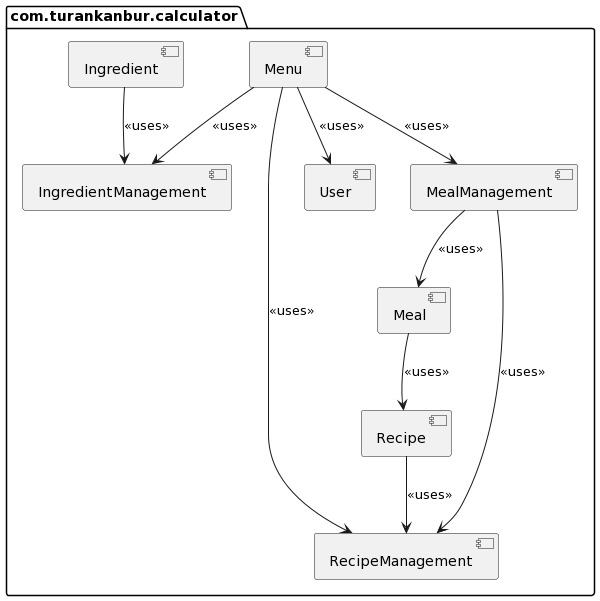

The diagram above was rendered by PlantUML. Its source (embedded in the PNG):
@startuml
package "com.turankanbur.calculator" {
    [Recipe]
    [Menu]
    [User]
    [Meal]
    [MealManagement]
    [Ingredient]
    [IngredientManagement]
    [RecipeManagement]
}

[Menu] --> [User] : <<uses>>
[Menu] --> [IngredientManagement] : <<uses>>
[Menu] --> [RecipeManagement] : <<uses>>
[Menu] --> [MealManagement] : <<uses>>

[Meal] --> [Recipe] : <<uses>>
[MealManagement] --> [Meal] : <<uses>>
[MealManagement] --> [RecipeManagement] : <<uses>>

[Ingredient] --> [IngredientManagement] : <<uses>>
[Recipe] --> [RecipeManagement] : <<uses>>
@enduml